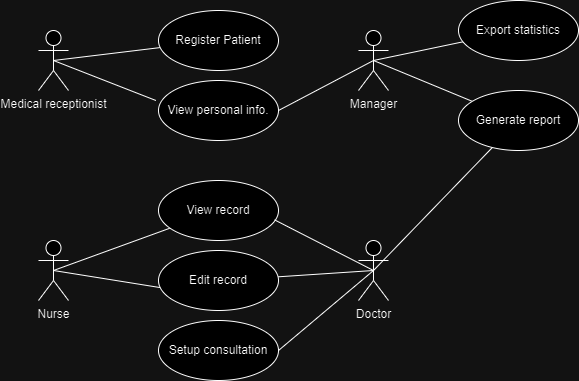

The diagram above was exported from draw.io. Its source (the exported page's mxGraphModel, read from the mxfile embedded in the PNG):
<mxGraphModel dx="756" dy="421" grid="1" gridSize="10" guides="1" tooltips="1" connect="1" arrows="1" fold="1" page="1" pageScale="1" pageWidth="850" pageHeight="1100" background="none" math="0" shadow="0">
  <root>
    <mxCell id="0" />
    <mxCell id="1" parent="0" />
    <mxCell id="yzuYkV2C6SNV8UpKMx7A-27" style="shape=connector;rounded=0;orthogonalLoop=1;jettySize=auto;html=1;labelBackgroundColor=default;strokeColor=default;align=center;verticalAlign=middle;fontFamily=Helvetica;fontSize=11;fontColor=default;endArrow=none;endFill=0;exitX=0.5;exitY=0.5;exitDx=0;exitDy=0;exitPerimeter=0;" edge="1" parent="1" source="yzuYkV2C6SNV8UpKMx7A-1" target="yzuYkV2C6SNV8UpKMx7A-5">
      <mxGeometry relative="1" as="geometry" />
    </mxCell>
    <mxCell id="yzuYkV2C6SNV8UpKMx7A-28" style="shape=connector;rounded=0;orthogonalLoop=1;jettySize=auto;html=1;exitX=0.5;exitY=0.5;exitDx=0;exitDy=0;exitPerimeter=0;labelBackgroundColor=default;strokeColor=default;align=center;verticalAlign=middle;fontFamily=Helvetica;fontSize=11;fontColor=default;endArrow=none;endFill=0;entryX=-0.022;entryY=0.333;entryDx=0;entryDy=0;entryPerimeter=0;" edge="1" parent="1" source="yzuYkV2C6SNV8UpKMx7A-1" target="yzuYkV2C6SNV8UpKMx7A-7">
      <mxGeometry relative="1" as="geometry" />
    </mxCell>
    <mxCell id="yzuYkV2C6SNV8UpKMx7A-1" value="Medical receptionist" style="shape=umlActor;verticalLabelPosition=bottom;verticalAlign=top;html=1;" vertex="1" parent="1">
      <mxGeometry x="180" y="140" width="30" height="60" as="geometry" />
    </mxCell>
    <mxCell id="yzuYkV2C6SNV8UpKMx7A-29" style="shape=connector;rounded=0;orthogonalLoop=1;jettySize=auto;html=1;labelBackgroundColor=default;strokeColor=default;align=center;verticalAlign=middle;fontFamily=Helvetica;fontSize=11;fontColor=default;endArrow=none;endFill=0;exitX=0.5;exitY=0.5;exitDx=0;exitDy=0;exitPerimeter=0;" edge="1" parent="1" source="yzuYkV2C6SNV8UpKMx7A-2" target="yzuYkV2C6SNV8UpKMx7A-8">
      <mxGeometry relative="1" as="geometry" />
    </mxCell>
    <mxCell id="yzuYkV2C6SNV8UpKMx7A-30" style="shape=connector;rounded=0;orthogonalLoop=1;jettySize=auto;html=1;labelBackgroundColor=default;strokeColor=default;align=center;verticalAlign=middle;fontFamily=Helvetica;fontSize=11;fontColor=default;endArrow=none;endFill=0;entryX=0.167;entryY=0.667;entryDx=0;entryDy=0;entryPerimeter=0;exitX=0.5;exitY=0.5;exitDx=0;exitDy=0;exitPerimeter=0;" edge="1" parent="1" source="yzuYkV2C6SNV8UpKMx7A-2" target="yzuYkV2C6SNV8UpKMx7A-9">
      <mxGeometry relative="1" as="geometry" />
    </mxCell>
    <mxCell id="yzuYkV2C6SNV8UpKMx7A-2" value="Nurse" style="shape=umlActor;verticalLabelPosition=bottom;verticalAlign=top;html=1;" vertex="1" parent="1">
      <mxGeometry x="180" y="350" width="30" height="60" as="geometry" />
    </mxCell>
    <mxCell id="yzuYkV2C6SNV8UpKMx7A-34" style="shape=connector;rounded=0;orthogonalLoop=1;jettySize=auto;html=1;entryX=1;entryY=0.5;entryDx=0;entryDy=0;labelBackgroundColor=default;strokeColor=default;align=center;verticalAlign=middle;fontFamily=Helvetica;fontSize=11;fontColor=default;endArrow=none;endFill=0;exitX=0.5;exitY=0.5;exitDx=0;exitDy=0;exitPerimeter=0;" edge="1" parent="1" source="yzuYkV2C6SNV8UpKMx7A-3" target="yzuYkV2C6SNV8UpKMx7A-7">
      <mxGeometry relative="1" as="geometry" />
    </mxCell>
    <mxCell id="yzuYkV2C6SNV8UpKMx7A-35" style="shape=connector;rounded=0;orthogonalLoop=1;jettySize=auto;html=1;labelBackgroundColor=default;strokeColor=default;align=center;verticalAlign=middle;fontFamily=Helvetica;fontSize=11;fontColor=default;endArrow=none;endFill=0;exitX=0.5;exitY=0.5;exitDx=0;exitDy=0;exitPerimeter=0;" edge="1" parent="1" source="yzuYkV2C6SNV8UpKMx7A-3" target="yzuYkV2C6SNV8UpKMx7A-12">
      <mxGeometry relative="1" as="geometry" />
    </mxCell>
    <mxCell id="yzuYkV2C6SNV8UpKMx7A-36" style="shape=connector;rounded=0;orthogonalLoop=1;jettySize=auto;html=1;labelBackgroundColor=default;strokeColor=default;align=center;verticalAlign=middle;fontFamily=Helvetica;fontSize=11;fontColor=default;endArrow=none;endFill=0;exitX=0.5;exitY=0.5;exitDx=0;exitDy=0;exitPerimeter=0;" edge="1" parent="1" source="yzuYkV2C6SNV8UpKMx7A-3" target="yzuYkV2C6SNV8UpKMx7A-13">
      <mxGeometry relative="1" as="geometry" />
    </mxCell>
    <mxCell id="yzuYkV2C6SNV8UpKMx7A-3" value="Manager" style="shape=umlActor;verticalLabelPosition=bottom;verticalAlign=top;html=1;" vertex="1" parent="1">
      <mxGeometry x="500" y="140" width="30" height="60" as="geometry" />
    </mxCell>
    <mxCell id="yzuYkV2C6SNV8UpKMx7A-32" style="shape=connector;rounded=0;orthogonalLoop=1;jettySize=auto;html=1;labelBackgroundColor=default;strokeColor=default;align=center;verticalAlign=middle;fontFamily=Helvetica;fontSize=11;fontColor=default;endArrow=none;endFill=0;exitX=0.5;exitY=0.5;exitDx=0;exitDy=0;exitPerimeter=0;" edge="1" parent="1" source="yzuYkV2C6SNV8UpKMx7A-4" target="yzuYkV2C6SNV8UpKMx7A-9">
      <mxGeometry relative="1" as="geometry" />
    </mxCell>
    <mxCell id="yzuYkV2C6SNV8UpKMx7A-33" style="shape=connector;rounded=0;orthogonalLoop=1;jettySize=auto;html=1;entryX=1;entryY=0.5;entryDx=0;entryDy=0;labelBackgroundColor=default;strokeColor=default;align=center;verticalAlign=middle;fontFamily=Helvetica;fontSize=11;fontColor=default;endArrow=none;endFill=0;exitX=0.5;exitY=0.5;exitDx=0;exitDy=0;exitPerimeter=0;" edge="1" parent="1" source="yzuYkV2C6SNV8UpKMx7A-4" target="yzuYkV2C6SNV8UpKMx7A-10">
      <mxGeometry relative="1" as="geometry" />
    </mxCell>
    <mxCell id="yzuYkV2C6SNV8UpKMx7A-37" style="shape=connector;rounded=0;orthogonalLoop=1;jettySize=auto;html=1;labelBackgroundColor=default;strokeColor=default;align=center;verticalAlign=middle;fontFamily=Helvetica;fontSize=11;fontColor=default;endArrow=none;endFill=0;exitX=0.5;exitY=0.5;exitDx=0;exitDy=0;exitPerimeter=0;" edge="1" parent="1" source="yzuYkV2C6SNV8UpKMx7A-4" target="yzuYkV2C6SNV8UpKMx7A-13">
      <mxGeometry relative="1" as="geometry" />
    </mxCell>
    <mxCell id="yzuYkV2C6SNV8UpKMx7A-4" value="Doctor" style="shape=umlActor;verticalLabelPosition=bottom;verticalAlign=top;html=1;" vertex="1" parent="1">
      <mxGeometry x="500" y="350" width="30" height="60" as="geometry" />
    </mxCell>
    <mxCell id="yzuYkV2C6SNV8UpKMx7A-5" value="Register Patient" style="ellipse;whiteSpace=wrap;html=1;" vertex="1" parent="1">
      <mxGeometry x="300" y="120" width="120" height="60" as="geometry" />
    </mxCell>
    <mxCell id="yzuYkV2C6SNV8UpKMx7A-7" value="View personal info." style="ellipse;whiteSpace=wrap;html=1;" vertex="1" parent="1">
      <mxGeometry x="300" y="190" width="120" height="60" as="geometry" />
    </mxCell>
    <mxCell id="yzuYkV2C6SNV8UpKMx7A-8" value="View record" style="ellipse;whiteSpace=wrap;html=1;" vertex="1" parent="1">
      <mxGeometry x="300" y="290" width="120" height="60" as="geometry" />
    </mxCell>
    <mxCell id="yzuYkV2C6SNV8UpKMx7A-9" value="Edit record" style="ellipse;whiteSpace=wrap;html=1;" vertex="1" parent="1">
      <mxGeometry x="300" y="360" width="120" height="60" as="geometry" />
    </mxCell>
    <mxCell id="yzuYkV2C6SNV8UpKMx7A-10" value="Setup consultation" style="ellipse;whiteSpace=wrap;html=1;" vertex="1" parent="1">
      <mxGeometry x="300" y="430" width="120" height="60" as="geometry" />
    </mxCell>
    <mxCell id="yzuYkV2C6SNV8UpKMx7A-12" value="Export statistics" style="ellipse;whiteSpace=wrap;html=1;" vertex="1" parent="1">
      <mxGeometry x="600" y="110" width="120" height="60" as="geometry" />
    </mxCell>
    <mxCell id="yzuYkV2C6SNV8UpKMx7A-13" value="Generate report" style="ellipse;whiteSpace=wrap;html=1;" vertex="1" parent="1">
      <mxGeometry x="600" y="200" width="120" height="60" as="geometry" />
    </mxCell>
    <mxCell id="yzuYkV2C6SNV8UpKMx7A-31" style="shape=connector;rounded=0;orthogonalLoop=1;jettySize=auto;html=1;entryX=0.967;entryY=0.656;entryDx=0;entryDy=0;entryPerimeter=0;labelBackgroundColor=default;strokeColor=default;align=center;verticalAlign=middle;fontFamily=Helvetica;fontSize=11;fontColor=default;endArrow=none;endFill=0;exitX=0.5;exitY=0.5;exitDx=0;exitDy=0;exitPerimeter=0;" edge="1" parent="1" source="yzuYkV2C6SNV8UpKMx7A-4" target="yzuYkV2C6SNV8UpKMx7A-8">
      <mxGeometry relative="1" as="geometry" />
    </mxCell>
  </root>
</mxGraphModel>